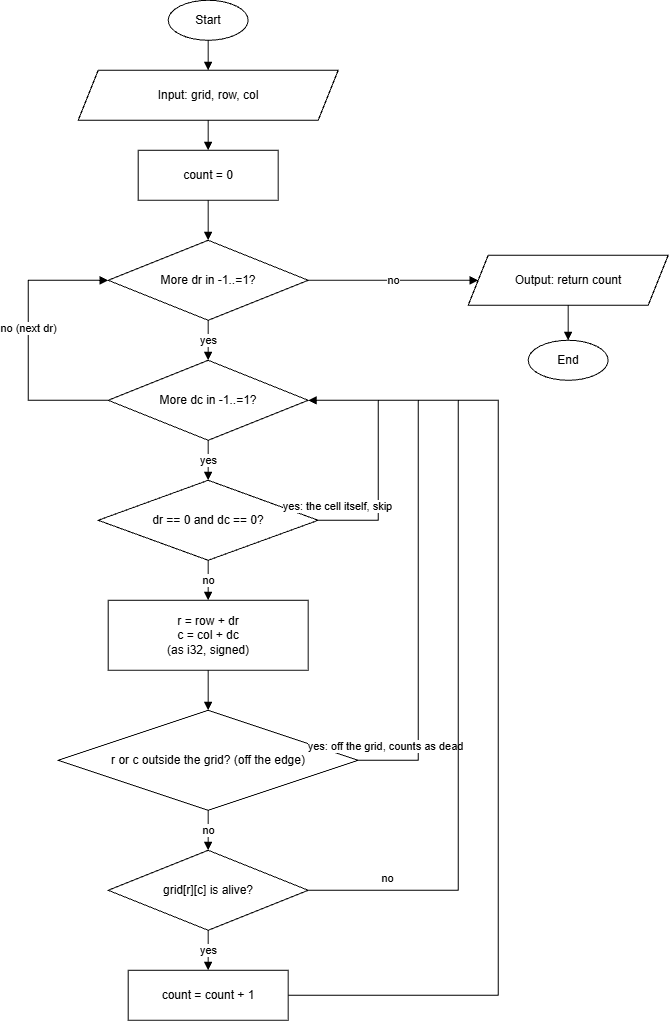

The diagram above was exported from draw.io. Its source (the exported page's mxGraphModel, read from the mxfile embedded in the PNG):
<mxGraphModel dx="2475" dy="1329" grid="1" gridSize="10" guides="1" tooltips="1" connect="1" arrows="1" fold="1" page="1" pageScale="1" pageWidth="1100" pageHeight="1400" math="0" shadow="0">
  <root>
    <mxCell id="0" />
    <mxCell id="1" parent="0" />
    <mxCell id="nCkRcYy60PmKvgo1D7zC-21" parent="1" style="ellipse;whiteSpace=wrap;html=1;" value="Start" vertex="1">
      <mxGeometry height="40" width="80" x="959.6987951807232" y="536.7831325301206" as="geometry" />
    </mxCell>
    <mxCell id="nCkRcYy60PmKvgo1D7zC-22" parent="1" style="shape=parallelogram;perimeter=parallelogramPerimeter;whiteSpace=wrap;html=1;fixedSize=1;" value="Input: grid, row, col" vertex="1">
      <mxGeometry height="50" width="260" x="869.6987951807232" y="606.7831325301206" as="geometry" />
    </mxCell>
    <mxCell id="nCkRcYy60PmKvgo1D7zC-23" parent="1" style="rounded=0;whiteSpace=wrap;html=1;" value="count = 0" vertex="1">
      <mxGeometry height="50" width="140" x="929.6987951807232" y="686.7831325301206" as="geometry" />
    </mxCell>
    <mxCell id="nCkRcYy60PmKvgo1D7zC-24" parent="1" style="rhombus;whiteSpace=wrap;html=1;" value="More dr in -1..=1?" vertex="1">
      <mxGeometry height="80" width="200" x="899.6987951807232" y="776.7831325301206" as="geometry" />
    </mxCell>
    <mxCell id="nCkRcYy60PmKvgo1D7zC-25" parent="1" style="rhombus;whiteSpace=wrap;html=1;" value="More dc in -1..=1?" vertex="1">
      <mxGeometry height="80" width="200" x="899.6987951807232" y="896.7831325301206" as="geometry" />
    </mxCell>
    <mxCell id="nCkRcYy60PmKvgo1D7zC-26" parent="1" style="rhombus;whiteSpace=wrap;html=1;" value="dr == 0 and dc == 0?" vertex="1">
      <mxGeometry height="80" width="220" x="889.6987951807232" y="1016.7831325301206" as="geometry" />
    </mxCell>
    <mxCell id="nCkRcYy60PmKvgo1D7zC-27" parent="1" style="rounded=0;whiteSpace=wrap;html=1;" value="r = row + dr&lt;br&gt;c = col + dc&lt;br&gt;(as i32, signed)" vertex="1">
      <mxGeometry height="70" width="200" x="899.6987951807232" y="1136.7831325301206" as="geometry" />
    </mxCell>
    <mxCell id="nCkRcYy60PmKvgo1D7zC-28" parent="1" style="rhombus;whiteSpace=wrap;html=1;" value="r or c outside the grid? (off the edge)" vertex="1">
      <mxGeometry height="100" width="300" x="849.6987951807232" y="1246.7831325301206" as="geometry" />
    </mxCell>
    <mxCell id="nCkRcYy60PmKvgo1D7zC-29" parent="1" style="rhombus;whiteSpace=wrap;html=1;" value="grid[r][c] is alive?" vertex="1">
      <mxGeometry height="80" width="200" x="899.6987951807232" y="1386.7831325301206" as="geometry" />
    </mxCell>
    <mxCell id="nCkRcYy60PmKvgo1D7zC-30" parent="1" style="rounded=0;whiteSpace=wrap;html=1;" value="count = count + 1" vertex="1">
      <mxGeometry height="50" width="160" x="919.6987951807232" y="1506.7831325301206" as="geometry" />
    </mxCell>
    <mxCell id="nCkRcYy60PmKvgo1D7zC-31" parent="1" style="shape=parallelogram;perimeter=parallelogramPerimeter;whiteSpace=wrap;html=1;fixedSize=1;" value="Output: return count" vertex="1">
      <mxGeometry height="50" width="200" x="1259.6987951807232" y="791.7831325301206" as="geometry" />
    </mxCell>
    <mxCell id="nCkRcYy60PmKvgo1D7zC-32" parent="1" style="ellipse;whiteSpace=wrap;html=1;" value="End" vertex="1">
      <mxGeometry height="40" width="80" x="1319.6987951807232" y="876.7831325301206" as="geometry" />
    </mxCell>
    <mxCell id="nCkRcYy60PmKvgo1D7zC-33" edge="1" parent="1" source="nCkRcYy60PmKvgo1D7zC-21" style="edgeStyle=orthogonalEdgeStyle;rounded=0;html=1;endArrow=block;labelBackgroundColor=#ffffff;exitX=0.5;exitY=1;exitDx=0;exitDy=0;entryX=0.5;entryY=0;entryDx=0;entryDy=0;" target="nCkRcYy60PmKvgo1D7zC-22" value="">
      <mxGeometry relative="1" as="geometry">
        <mxPoint as="offset" />
      </mxGeometry>
    </mxCell>
    <mxCell id="nCkRcYy60PmKvgo1D7zC-34" edge="1" parent="1" source="nCkRcYy60PmKvgo1D7zC-22" style="edgeStyle=orthogonalEdgeStyle;rounded=0;html=1;endArrow=block;labelBackgroundColor=#ffffff;exitX=0.5;exitY=1;exitDx=0;exitDy=0;entryX=0.5;entryY=0;entryDx=0;entryDy=0;" target="nCkRcYy60PmKvgo1D7zC-23" value="">
      <mxGeometry relative="1" as="geometry">
        <mxPoint as="offset" />
      </mxGeometry>
    </mxCell>
    <mxCell id="nCkRcYy60PmKvgo1D7zC-35" edge="1" parent="1" source="nCkRcYy60PmKvgo1D7zC-23" style="edgeStyle=orthogonalEdgeStyle;rounded=0;html=1;endArrow=block;labelBackgroundColor=#ffffff;exitX=0.5;exitY=1;exitDx=0;exitDy=0;entryX=0.5;entryY=0;entryDx=0;entryDy=0;" target="nCkRcYy60PmKvgo1D7zC-24" value="">
      <mxGeometry relative="1" as="geometry">
        <mxPoint as="offset" />
      </mxGeometry>
    </mxCell>
    <mxCell id="nCkRcYy60PmKvgo1D7zC-36" edge="1" parent="1" source="nCkRcYy60PmKvgo1D7zC-24" style="edgeStyle=orthogonalEdgeStyle;rounded=0;html=1;endArrow=block;labelBackgroundColor=#ffffff;exitX=0.5;exitY=1;exitDx=0;exitDy=0;entryX=0.5;entryY=0;entryDx=0;entryDy=0;" target="nCkRcYy60PmKvgo1D7zC-25" value="yes">
      <mxGeometry relative="1" as="geometry">
        <mxPoint as="offset" />
      </mxGeometry>
    </mxCell>
    <mxCell id="nCkRcYy60PmKvgo1D7zC-37" edge="1" parent="1" source="nCkRcYy60PmKvgo1D7zC-24" style="edgeStyle=orthogonalEdgeStyle;rounded=0;html=1;endArrow=block;labelBackgroundColor=#ffffff;exitX=1;exitY=0.5;exitDx=0;exitDy=0;entryX=0;entryY=0.5;entryDx=0;entryDy=0;" target="nCkRcYy60PmKvgo1D7zC-31" value="no">
      <mxGeometry relative="1" as="geometry">
        <mxPoint as="offset" />
      </mxGeometry>
    </mxCell>
    <mxCell id="nCkRcYy60PmKvgo1D7zC-38" edge="1" parent="1" source="nCkRcYy60PmKvgo1D7zC-31" style="edgeStyle=orthogonalEdgeStyle;rounded=0;html=1;endArrow=block;labelBackgroundColor=#ffffff;exitX=0.5;exitY=1;exitDx=0;exitDy=0;entryX=0.5;entryY=0;entryDx=0;entryDy=0;" target="nCkRcYy60PmKvgo1D7zC-32" value="">
      <mxGeometry relative="1" as="geometry">
        <mxPoint as="offset" />
      </mxGeometry>
    </mxCell>
    <mxCell id="nCkRcYy60PmKvgo1D7zC-39" edge="1" parent="1" source="nCkRcYy60PmKvgo1D7zC-25" style="edgeStyle=orthogonalEdgeStyle;rounded=0;html=1;endArrow=block;labelBackgroundColor=#ffffff;exitX=0;exitY=0.5;exitDx=0;exitDy=0;entryX=0;entryY=0.5;entryDx=0;entryDy=0;" target="nCkRcYy60PmKvgo1D7zC-24" value="no (next dr)">
      <mxGeometry relative="1" as="geometry">
        <mxPoint y="-12" as="offset" />
        <Array as="points">
          <mxPoint x="819.6987951807232" y="936.7831325301206" />
          <mxPoint x="819.6987951807232" y="816.7831325301206" />
        </Array>
      </mxGeometry>
    </mxCell>
    <mxCell id="nCkRcYy60PmKvgo1D7zC-40" edge="1" parent="1" source="nCkRcYy60PmKvgo1D7zC-25" style="edgeStyle=orthogonalEdgeStyle;rounded=0;html=1;endArrow=block;labelBackgroundColor=#ffffff;exitX=0.5;exitY=1;exitDx=0;exitDy=0;entryX=0.5;entryY=0;entryDx=0;entryDy=0;" target="nCkRcYy60PmKvgo1D7zC-26" value="yes">
      <mxGeometry relative="1" as="geometry">
        <mxPoint as="offset" />
      </mxGeometry>
    </mxCell>
    <mxCell id="nCkRcYy60PmKvgo1D7zC-41" edge="1" parent="1" source="nCkRcYy60PmKvgo1D7zC-26" style="edgeStyle=orthogonalEdgeStyle;rounded=0;html=1;endArrow=block;labelBackgroundColor=#ffffff;exitX=1;exitY=0.5;exitDx=0;exitDy=0;entryX=1;entryY=0.5;entryDx=0;entryDy=0;" target="nCkRcYy60PmKvgo1D7zC-25" value="yes: the cell itself, skip">
      <mxGeometry relative="1" x="-0.85" as="geometry">
        <mxPoint y="-14" as="offset" />
        <Array as="points">
          <mxPoint x="1169.6987951807232" y="1056.7831325301206" />
          <mxPoint x="1169.6987951807232" y="936.7831325301206" />
        </Array>
      </mxGeometry>
    </mxCell>
    <mxCell id="nCkRcYy60PmKvgo1D7zC-42" edge="1" parent="1" source="nCkRcYy60PmKvgo1D7zC-26" style="edgeStyle=orthogonalEdgeStyle;rounded=0;html=1;endArrow=block;labelBackgroundColor=#ffffff;exitX=0.5;exitY=1;exitDx=0;exitDy=0;entryX=0.5;entryY=0;entryDx=0;entryDy=0;" target="nCkRcYy60PmKvgo1D7zC-27" value="no">
      <mxGeometry relative="1" as="geometry">
        <mxPoint as="offset" />
      </mxGeometry>
    </mxCell>
    <mxCell id="nCkRcYy60PmKvgo1D7zC-43" edge="1" parent="1" source="nCkRcYy60PmKvgo1D7zC-27" style="edgeStyle=orthogonalEdgeStyle;rounded=0;html=1;endArrow=block;labelBackgroundColor=#ffffff;exitX=0.5;exitY=1;exitDx=0;exitDy=0;entryX=0.5;entryY=0;entryDx=0;entryDy=0;" target="nCkRcYy60PmKvgo1D7zC-28" value="">
      <mxGeometry relative="1" as="geometry">
        <mxPoint as="offset" />
      </mxGeometry>
    </mxCell>
    <mxCell id="nCkRcYy60PmKvgo1D7zC-44" edge="1" parent="1" source="nCkRcYy60PmKvgo1D7zC-28" style="edgeStyle=orthogonalEdgeStyle;rounded=0;html=1;endArrow=block;labelBackgroundColor=#ffffff;exitX=1;exitY=0.5;exitDx=0;exitDy=0;entryX=1;entryY=0.5;entryDx=0;entryDy=0;" target="nCkRcYy60PmKvgo1D7zC-25" value="yes: off the grid, counts as dead">
      <mxGeometry relative="1" x="-0.9" as="geometry">
        <mxPoint y="-14" as="offset" />
        <Array as="points">
          <mxPoint x="1209.6987951807232" y="1296.7831325301206" />
          <mxPoint x="1209.6987951807232" y="936.7831325301206" />
        </Array>
      </mxGeometry>
    </mxCell>
    <mxCell id="nCkRcYy60PmKvgo1D7zC-45" edge="1" parent="1" source="nCkRcYy60PmKvgo1D7zC-28" style="edgeStyle=orthogonalEdgeStyle;rounded=0;html=1;endArrow=block;labelBackgroundColor=#ffffff;exitX=0.5;exitY=1;exitDx=0;exitDy=0;entryX=0.5;entryY=0;entryDx=0;entryDy=0;" target="nCkRcYy60PmKvgo1D7zC-29" value="no">
      <mxGeometry relative="1" as="geometry">
        <mxPoint as="offset" />
      </mxGeometry>
    </mxCell>
    <mxCell id="nCkRcYy60PmKvgo1D7zC-46" edge="1" parent="1" source="nCkRcYy60PmKvgo1D7zC-29" style="edgeStyle=orthogonalEdgeStyle;rounded=0;html=1;endArrow=block;labelBackgroundColor=#ffffff;exitX=0.5;exitY=1;exitDx=0;exitDy=0;entryX=0.5;entryY=0;entryDx=0;entryDy=0;" target="nCkRcYy60PmKvgo1D7zC-30" value="yes">
      <mxGeometry relative="1" as="geometry">
        <mxPoint as="offset" />
      </mxGeometry>
    </mxCell>
    <mxCell id="nCkRcYy60PmKvgo1D7zC-47" edge="1" parent="1" source="nCkRcYy60PmKvgo1D7zC-29" style="edgeStyle=orthogonalEdgeStyle;rounded=0;html=1;endArrow=block;labelBackgroundColor=#ffffff;exitX=1;exitY=0.5;exitDx=0;exitDy=0;entryX=1;entryY=0.5;entryDx=0;entryDy=0;" target="nCkRcYy60PmKvgo1D7zC-25" value="no">
      <mxGeometry relative="1" x="-0.8" as="geometry">
        <mxPoint y="-12" as="offset" />
        <Array as="points">
          <mxPoint x="1249.6987951807232" y="1426.7831325301206" />
          <mxPoint x="1249.6987951807232" y="936.7831325301206" />
        </Array>
      </mxGeometry>
    </mxCell>
    <mxCell id="nCkRcYy60PmKvgo1D7zC-48" edge="1" parent="1" source="nCkRcYy60PmKvgo1D7zC-30" style="edgeStyle=orthogonalEdgeStyle;rounded=0;html=1;endArrow=block;labelBackgroundColor=#ffffff;exitX=1;exitY=0.5;exitDx=0;exitDy=0;entryX=1;entryY=0.5;entryDx=0;entryDy=0;" target="nCkRcYy60PmKvgo1D7zC-25" value="">
      <mxGeometry relative="1" as="geometry">
        <mxPoint as="offset" />
        <Array as="points">
          <mxPoint x="1289.6987951807232" y="1531.7831325301206" />
          <mxPoint x="1289.6987951807232" y="936.7831325301206" />
        </Array>
      </mxGeometry>
    </mxCell>
  </root>
</mxGraphModel>